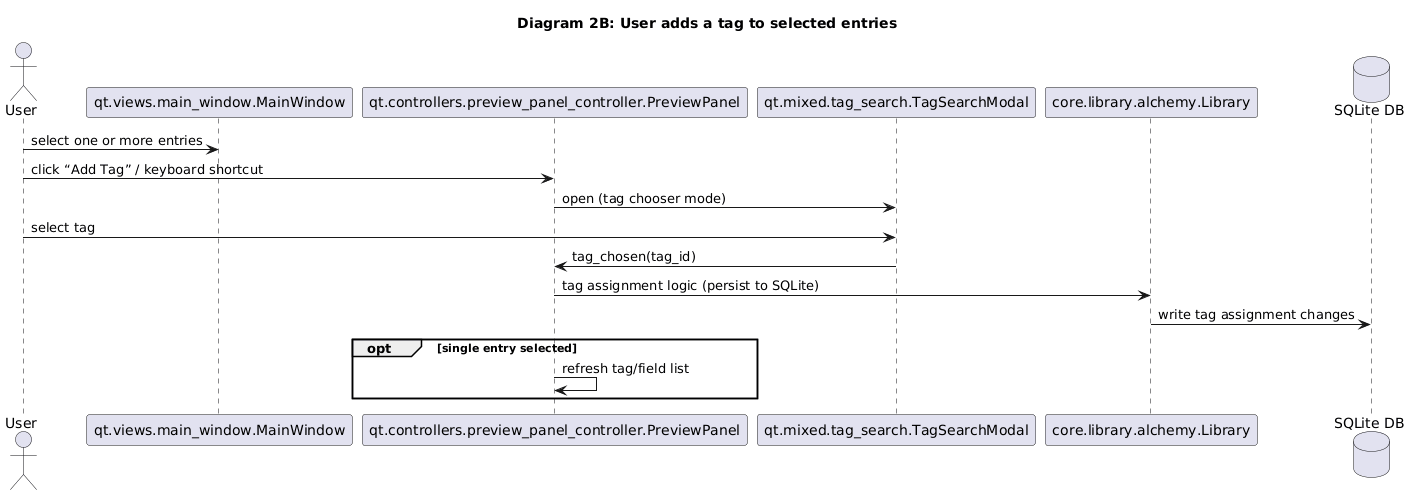

The diagram above was rendered by PlantUML. Its source (embedded in the PNG):
@startuml
skinparam linetype ortho

title Diagram 2B: User adds a tag to selected entries

actor User
participant "qt.views.main_window.MainWindow" as MainWindow
participant "qt.controllers.preview_panel_controller.PreviewPanel" as PreviewPanel
participant "qt.mixed.tag_search.TagSearchModal" as TagSearchModal
participant "core.library.alchemy.Library" as Library
database "SQLite DB" as SQLite

User -> MainWindow : select one or more entries
User -> PreviewPanel : click “Add Tag” / keyboard shortcut
PreviewPanel -> TagSearchModal : open (tag chooser mode)
User -> TagSearchModal : select tag
TagSearchModal -> PreviewPanel : tag_chosen(tag_id)
PreviewPanel -> Library : tag assignment logic (persist to SQLite)
Library -> SQLite : write tag assignment changes
opt single entry selected
  PreviewPanel -> PreviewPanel : refresh tag/field list
end
@enduml